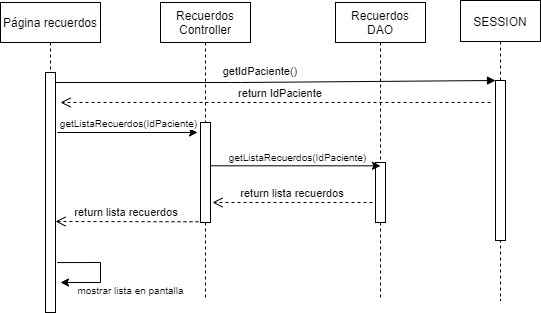

The diagram above was exported from draw.io. Its source (the exported page's mxGraphModel, read from the mxfile embedded in the PNG):
<mxGraphModel dx="782" dy="379" grid="1" gridSize="10" guides="1" tooltips="1" connect="1" arrows="1" fold="1" page="1" pageScale="1" pageWidth="850" pageHeight="1100" math="0" shadow="0">
  <root>
    <mxCell id="0" />
    <mxCell id="1" parent="0" />
    <mxCell id="3nuBFxr9cyL0pnOWT2aG-1" value="Página recuerdos" style="shape=umlLifeline;perimeter=lifelinePerimeter;container=1;collapsible=0;recursiveResize=0;rounded=0;shadow=0;strokeWidth=1;" parent="1" vertex="1">
      <mxGeometry x="90" y="80" width="100" height="310" as="geometry" />
    </mxCell>
    <mxCell id="3nuBFxr9cyL0pnOWT2aG-2" value="" style="points=[];perimeter=orthogonalPerimeter;rounded=0;shadow=0;strokeWidth=1;" parent="3nuBFxr9cyL0pnOWT2aG-1" vertex="1">
      <mxGeometry x="45" y="70" width="10" height="240" as="geometry" />
    </mxCell>
    <mxCell id="hOzffV16bNub6ftvWNuT-14" value="return lista recuerdos" style="verticalAlign=bottom;endArrow=open;dashed=1;endSize=8;shadow=0;strokeWidth=1;exitX=-0.2;exitY=0.993;exitDx=0;exitDy=0;exitPerimeter=0;" edge="1" parent="3nuBFxr9cyL0pnOWT2aG-1" source="hOzffV16bNub6ftvWNuT-2">
      <mxGeometry relative="1" as="geometry">
        <mxPoint x="55" y="219" as="targetPoint" />
        <mxPoint x="195" y="219" as="sourcePoint" />
      </mxGeometry>
    </mxCell>
    <mxCell id="hOzffV16bNub6ftvWNuT-16" value="" style="endArrow=classic;html=1;rounded=0;fontSize=10;exitX=1.167;exitY=0.792;exitDx=0;exitDy=0;exitPerimeter=0;" edge="1" parent="3nuBFxr9cyL0pnOWT2aG-1" source="3nuBFxr9cyL0pnOWT2aG-2">
      <mxGeometry width="50" height="50" relative="1" as="geometry">
        <mxPoint x="340" y="150" as="sourcePoint" />
        <mxPoint x="60" y="280" as="targetPoint" />
        <Array as="points">
          <mxPoint x="100" y="260" />
          <mxPoint x="100" y="280" />
        </Array>
      </mxGeometry>
    </mxCell>
    <mxCell id="3nuBFxr9cyL0pnOWT2aG-5" value="SESSION" style="shape=umlLifeline;perimeter=lifelinePerimeter;container=1;collapsible=0;recursiveResize=0;rounded=0;shadow=0;strokeWidth=1;size=41;" parent="1" vertex="1">
      <mxGeometry x="550" y="78" width="80" height="300" as="geometry" />
    </mxCell>
    <mxCell id="3nuBFxr9cyL0pnOWT2aG-6" value="" style="points=[];perimeter=orthogonalPerimeter;rounded=0;shadow=0;strokeWidth=1;" parent="3nuBFxr9cyL0pnOWT2aG-5" vertex="1">
      <mxGeometry x="35" y="80" width="10" height="160" as="geometry" />
    </mxCell>
    <mxCell id="3nuBFxr9cyL0pnOWT2aG-7" value="return IdPaciente" style="verticalAlign=bottom;endArrow=open;dashed=1;endSize=8;shadow=0;strokeWidth=1;" parent="1" edge="1">
      <mxGeometry x="-0.0233" relative="1" as="geometry">
        <mxPoint x="150" y="180" as="targetPoint" />
        <mxPoint x="580" y="180" as="sourcePoint" />
        <Array as="points">
          <mxPoint x="490" y="180" />
        </Array>
        <mxPoint as="offset" />
      </mxGeometry>
    </mxCell>
    <mxCell id="3nuBFxr9cyL0pnOWT2aG-8" value="getIdPaciente()" style="verticalAlign=bottom;endArrow=block;entryX=0;entryY=0;shadow=0;strokeWidth=1;" parent="1" source="3nuBFxr9cyL0pnOWT2aG-2" target="3nuBFxr9cyL0pnOWT2aG-6" edge="1">
      <mxGeometry x="-0.0681" y="2" relative="1" as="geometry">
        <mxPoint x="275" y="160" as="sourcePoint" />
        <Array as="points">
          <mxPoint x="330" y="160" />
        </Array>
        <mxPoint as="offset" />
      </mxGeometry>
    </mxCell>
    <mxCell id="3nuBFxr9cyL0pnOWT2aG-10" value="return lista recuerdos" style="verticalAlign=bottom;endArrow=open;dashed=1;endSize=8;exitX=-0.3;exitY=0.667;shadow=0;strokeWidth=1;exitDx=0;exitDy=0;exitPerimeter=0;entryX=1.2;entryY=0.8;entryDx=0;entryDy=0;entryPerimeter=0;" parent="1" source="hOzffV16bNub6ftvWNuT-5" target="hOzffV16bNub6ftvWNuT-2" edge="1">
      <mxGeometry relative="1" as="geometry">
        <mxPoint x="240" y="257" as="targetPoint" />
      </mxGeometry>
    </mxCell>
    <mxCell id="hOzffV16bNub6ftvWNuT-1" value="Recuerdos &#10;Controller" style="shape=umlLifeline;perimeter=lifelinePerimeter;container=1;collapsible=0;recursiveResize=0;rounded=0;shadow=0;strokeWidth=1;" vertex="1" parent="1">
      <mxGeometry x="250" y="80" width="90" height="298" as="geometry" />
    </mxCell>
    <mxCell id="hOzffV16bNub6ftvWNuT-2" value="" style="points=[];perimeter=orthogonalPerimeter;rounded=0;shadow=0;strokeWidth=1;" vertex="1" parent="hOzffV16bNub6ftvWNuT-1">
      <mxGeometry x="40" y="120" width="10" height="100" as="geometry" />
    </mxCell>
    <mxCell id="hOzffV16bNub6ftvWNuT-4" value="Recuerdos &#10;DAO" style="shape=umlLifeline;perimeter=lifelinePerimeter;container=1;collapsible=0;recursiveResize=0;rounded=0;shadow=0;strokeWidth=1;" vertex="1" parent="1">
      <mxGeometry x="425" y="80" width="90" height="298" as="geometry" />
    </mxCell>
    <mxCell id="hOzffV16bNub6ftvWNuT-5" value="" style="points=[];perimeter=orthogonalPerimeter;rounded=0;shadow=0;strokeWidth=1;" vertex="1" parent="hOzffV16bNub6ftvWNuT-4">
      <mxGeometry x="40" y="160" width="10" height="60" as="geometry" />
    </mxCell>
    <mxCell id="hOzffV16bNub6ftvWNuT-10" value="" style="endArrow=classic;html=1;rounded=0;exitX=1;exitY=0.433;exitDx=0;exitDy=0;exitPerimeter=0;entryX=0.5;entryY=0.055;entryDx=0;entryDy=0;entryPerimeter=0;" edge="1" parent="1" source="hOzffV16bNub6ftvWNuT-2" target="hOzffV16bNub6ftvWNuT-5">
      <mxGeometry width="50" height="50" relative="1" as="geometry">
        <mxPoint x="360" y="240" as="sourcePoint" />
        <mxPoint x="460" y="243" as="targetPoint" />
      </mxGeometry>
    </mxCell>
    <mxCell id="hOzffV16bNub6ftvWNuT-11" value="getListaRecuerdos(IdPaciente)" style="edgeLabel;html=1;align=center;verticalAlign=middle;resizable=0;points=[];fontSize=10;" vertex="1" connectable="0" parent="hOzffV16bNub6ftvWNuT-10">
      <mxGeometry x="-0.4061" y="3" relative="1" as="geometry">
        <mxPoint x="36" y="-6" as="offset" />
      </mxGeometry>
    </mxCell>
    <mxCell id="hOzffV16bNub6ftvWNuT-12" value="" style="endArrow=classic;html=1;rounded=0;entryX=0;entryY=0.1;entryDx=0;entryDy=0;entryPerimeter=0;" edge="1" parent="1">
      <mxGeometry width="50" height="50" relative="1" as="geometry">
        <mxPoint x="147" y="210" as="sourcePoint" />
        <mxPoint x="287" y="210" as="targetPoint" />
      </mxGeometry>
    </mxCell>
    <mxCell id="hOzffV16bNub6ftvWNuT-13" value="getListaRecuerdos(IdPaciente)" style="edgeLabel;html=1;align=center;verticalAlign=middle;resizable=0;points=[];fontSize=10;" vertex="1" connectable="0" parent="hOzffV16bNub6ftvWNuT-12">
      <mxGeometry x="-0.4061" y="3" relative="1" as="geometry">
        <mxPoint x="28" y="-7" as="offset" />
      </mxGeometry>
    </mxCell>
    <mxCell id="hOzffV16bNub6ftvWNuT-17" value="mostrar lista en pantalla" style="text;html=1;align=center;verticalAlign=middle;resizable=0;points=[];autosize=1;strokeColor=none;fillColor=none;fontSize=10;" vertex="1" parent="1">
      <mxGeometry x="160" y="358" width="120" height="20" as="geometry" />
    </mxCell>
  </root>
</mxGraphModel>